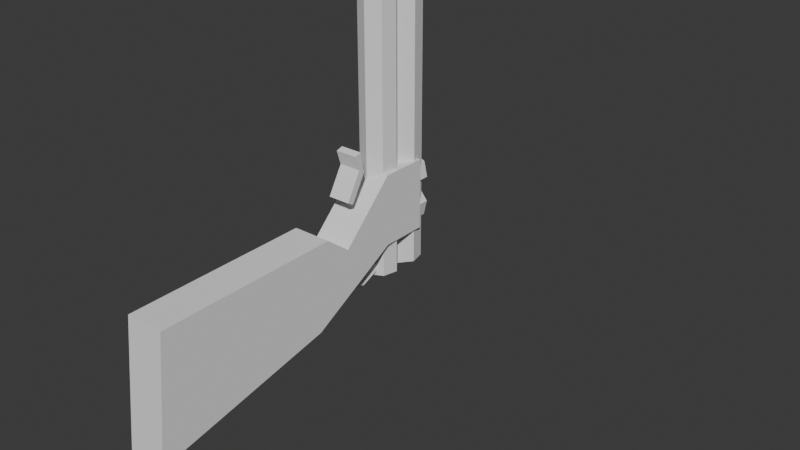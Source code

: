 # Source: double_shotty.blend  (saved by Blender 4.0.36; exported with 4.5.12 LTS)
import bpy
from mathutils import Matrix  # noqa: F401  (used for matrix-valued properties, if any)

bpy.ops.wm.read_factory_settings(use_empty=True)
scene = bpy.context.scene
scene.name = 'Scene'

# ---- collections
col_collection = bpy.data.collections.new('Collection'); scene.collection.children.link(col_collection)

# ---- world
world_world = bpy.data.worlds.new('World'); scene.world = world_world
world_world.use_nodes = True; world_world.node_tree.nodes.clear()
_N = world_world.node_tree.nodes; _L = world_world.node_tree.links
n0 = _N.new('ShaderNodeOutputWorld'); n0.name = 'World Output'; n0.location = (300, 300)
n1 = _N.new('ShaderNodeBackground'); n1.name = 'Background'; n1.location = (10, 300)
n1.inputs[0].default_value = (0.05088, 0.05088, 0.05088, 1.0)
_L.new(n1.outputs[0], n0.inputs[0])
n0.is_active_output = True
world_world.color = (0.05088, 0.05088, 0.05088)
world_world.use_sun_shadow = False
world_world.sun_shadow_jitter_overblur = 0.0

# ---- meshes
me_cylinder_001 = bpy.data.meshes.new('Cylinder.001')
me_cylinder_001.from_pydata([(-4.572e-08, 0.9696, -2.625), (-4.572e-08, 0.9696, 2.625), (0.3909, 0.7814, -2.625), (0.3909, 0.7814, 2.625), (0.4875, 0.3584, -2.625), (0.4875, 0.3584, 2.625), (0.2169, 0.01915, -2.625), (0.2169, 0.01915, 2.625), (-0.2169, 0.01915, -2.625), (-0.2169, 0.01915, 2.625), (-0.4875, 0.3584, -2.625), (-0.4875, 0.3584, 2.625), (-0.3909, 0.7814, -2.625), (-0.3909, 0.7814, 2.625), (8.01e-08, -0.9696, -2.625), (8.01e-08, -0.9696, 2.625), (-0.3909, -0.7814, -2.625), (-0.3909, -0.7814, 2.625), (-0.4875, -0.3584, -2.625), (-0.4875, -0.3584, 2.625), (-0.2169, -0.01915, -2.625), (-0.2169, -0.01914, 2.625), (0.2169, -0.01915, -2.625), (0.2169, -0.01914, 2.625), (0.4875, -0.3584, -2.625), (0.4875, -0.3584, 2.625), (0.3909, -0.7814, -2.625), (0.3909, -0.7814, 2.625)], [], [(0, 1, 3, 2), (2, 3, 5, 4), (4, 5, 7, 6), (8, 20, 21, 9), (8, 9, 11, 10), (10, 11, 13, 12), (12, 13, 1, 0), (14, 15, 17, 16), (16, 17, 19, 18), (18, 19, 21, 20), (3, 1, 13, 11, 9, 21, 19, 17, 15, 27, 25, 23, 7, 5), (22, 23, 25, 24), (24, 25, 27, 26), (26, 27, 15, 14), (0, 2, 4, 6, 22, 24, 26, 14, 16, 18, 20, 8, 10, 12), (6, 7, 23, 22)])
_uv = me_cylinder_001.uv_layers.new(name='UVMap')
_uv.uv.foreach_set('vector', [0.8522, 0.3202, 0.8522, 0.0, 0.878, 0.0, 0.878, 0.3202, 0.6512, 0.6647, 0.6512, 0.3445, 0.6757, 0.3445, 0.6757, 0.6647, 0.6757, 0.6647, 0.6757, 0.3445, 0.6988, 0.3445, 0.6988, 0.6647, 0.751, 0.6647, 0.7487, 0.6647, 0.7487, 0.3445, 0.751, 0.3445, 0.8343, 0.6647, 0.8343, 0.3445, 0.8601, 0.3445, 0.8601, 0.6647, 0.7927, 0.6647, 0.7927, 0.3445, 0.8191, 0.3445, 0.8191, 0.6647, 0.8191, 0.6647, 0.8191, 0.3445, 0.8343, 0.3445, 0.8343, 0.6647, 0.8006, 0.3202, 0.8006, 0.0, 0.8264, 0.0, 0.8264, 0.3202, 0.7011, 0.6647, 0.7011, 0.3445, 0.7256, 0.3445, 0.7256, 0.6647, 0.7256, 0.6647, 0.7256, 0.3445, 0.7487, 0.3445, 0.7487, 0.6647, 0.9453, 0.6466, 0.9215, 0.6581, 0.8977, 0.6466, 0.8918, 0.6208, 0.9083, 0.6001, 0.9083, 0.5978, 0.8918, 0.5771, 0.8977, 0.5513, 0.9215, 0.5398, 0.9453, 0.5513, 0.9512, 0.5771, 0.9347, 0.5978, 0.9347, 0.6001, 0.9512, 0.6208, 0.8264, 0.3202, 0.8264, 0.0, 0.8522, 0.0, 0.8522, 0.3202, 0.751, 0.6647, 0.751, 0.3445, 0.7774, 0.3445, 0.7774, 0.6647, 0.7774, 0.6647, 0.7774, 0.3445, 0.7927, 0.3445, 0.7927, 0.6647, 0.6123, 0.9301, 0.5884, 0.9186, 0.5826, 0.8928, 0.5991, 0.8721, 0.5991, 0.8698, 0.5826, 0.8491, 0.5884, 0.8233, 0.6123, 0.8118, 0.6361, 0.8233, 0.642, 0.8491, 0.6255, 0.8698, 0.6255, 0.8721, 0.642, 0.8928, 0.6361, 0.9186, 0.6988, 0.6647, 0.6988, 0.3445, 0.7011, 0.3445, 0.7011, 0.6647])
me_cylinder_001.update()
me_cube_001 = bpy.data.meshes.new('Cube.001')
me_cube_001.from_pydata([(-1.0, 4.652, 0.09071), (-1.0, 4.652, 2.091), (-1.0, 6.652, 0.09071), (-1.0, 6.652, 2.091), (1.0, 4.652, 0.09071), (1.0, 4.652, 2.091), (1.0, 6.652, 0.09071), (1.0, 6.652, 2.091), (-8.981e-08, 6.61, 2.058), (-8.981e-08, 7.202, 2.058), (-0.7189, 6.61, 1.87), (-0.7189, 7.202, 1.87), (-0.8965, 6.61, 1.446), (-0.8965, 7.202, 1.446), (-0.399, 6.61, 1.107), (-0.399, 7.202, 1.107), (0.399, 6.61, 1.107), (0.399, 7.202, 1.107), (0.8965, 6.61, 1.446), (0.8965, 7.202, 1.446), (0.7189, 6.61, 1.87), (0.7189, 7.202, 1.87), (-9.423e-09, 6.61, 0.1185), (-9.423e-09, 7.202, 0.1185), (0.7189, 6.61, 0.3068), (0.7189, 7.202, 0.3068), (0.8965, 6.61, 0.7298), (0.8965, 7.202, 0.7298), (0.399, 6.61, 1.069), (0.399, 7.202, 1.069), (-0.399, 6.61, 1.069), (-0.399, 7.202, 1.069), (-0.8965, 6.61, 0.7298), (-0.8965, 7.202, 0.7298), (-0.7189, 6.61, 0.3068), (-0.7189, 7.202, 0.3068), (-1.0, 0.6868, -1.343), (1.0, 0.6868, -1.343), (-1.0, 2.318, 0.5826), (1.0, 2.318, 0.5826), (-1.0, 1.238, 1.124), (1.0, 1.238, 1.124), (-1.0, -7.201, -2.402), (1.0, -7.201, -2.402), (-1.0, -6.646, 1.062), (1.0, -6.646, 1.062), (-9.423e-09, 5.564, 0.1198), (-0.4373, 5.302, 0.1198), (-0.2703, 4.879, 0.1198), (0.2703, 4.879, 0.1198), (0.4373, 5.302, 0.1198), (6.163e-08, 5.009, -0.7641), (-0.4373, 4.824, -0.6419), (-0.2703, 4.525, -0.4443), (0.2703, 4.525, -0.4443), (0.4373, 4.824, -0.6419), (9.107e-08, 3.67, -1.13), (-0.4373, 3.67, -0.9575), (-0.2703, 3.67, -0.678), (0.2703, 3.67, -0.678), (0.4373, 3.67, -0.9575), (6.163e-08, 2.331, -0.7641), (-0.4373, 2.516, -0.6419), (-0.2703, 2.815, -0.4443), (0.2703, 2.815, -0.4443), (0.4373, 2.516, -0.6419)], [], [(0, 1, 3, 2), (2, 3, 7, 6), (6, 7, 5, 4), (1, 38, 39, 5), (2, 6, 4, 0), (7, 3, 1, 5), (8, 9, 11, 10), (10, 11, 13, 12), (12, 13, 15, 14), (16, 28, 29, 17), (16, 17, 19, 18), (18, 19, 21, 20), (20, 21, 9, 8), (22, 23, 25, 24), (24, 25, 27, 26), (26, 27, 29, 28), (11, 9, 21, 19, 17, 29, 27, 25, 23, 35, 33, 31, 15, 13), (30, 31, 33, 32), (32, 33, 35, 34), (34, 35, 23, 22), (8, 10, 12, 14, 30, 32, 34, 22, 24, 26, 28, 16, 18, 20), (14, 15, 31, 30), (1, 0, 38), (38, 0, 36), (4, 37, 36, 0), (37, 4, 39), (4, 5, 39), (41, 39, 38, 40), (36, 40, 38), (39, 41, 37), (42, 43, 45, 44), (40, 44, 45, 41), (37, 43, 42, 36), (40, 36, 44), (44, 36, 42), (41, 45, 37), (43, 37, 45), (46, 51, 52, 47), (47, 52, 53, 48), (48, 53, 54, 49), (49, 54, 55, 50), (50, 55, 51, 46), (51, 56, 57, 52), (52, 57, 58, 53), (53, 58, 59, 54), (54, 59, 60, 55), (55, 60, 56, 51), (56, 61, 62, 57), (57, 62, 63, 58), (58, 63, 64, 59), (59, 64, 65, 60), (60, 65, 61, 56)])
_uv = me_cube_001.uv_layers.new(name='UVMap')
_uv.uv.foreach_set('vector', [0.1495, 0.1373, 0.02931, 0.1208, 0.04544, -5.587e-09, 0.1656, 0.01644, 0.5292, 0.974, 0.4072, 0.974, 0.4072, 0.8521, 0.5292, 0.8521, 0.2417, 0.01644, 0.3618, -9.023e-09, 0.3779, 0.1208, 0.2578, 0.1373, 0.6512, 0.122, 0.6512, 0.2655, 0.5292, 0.2655, 0.5292, 0.122, 0.4072, 0.0, 0.5292, 0.0, 0.5292, 0.1218, 0.4072, 0.1218, 0.5292, -2.908e-08, 0.6512, 2.908e-08, 0.6512, 0.122, 0.5292, 0.122, 0.9401, 0.8128, 0.9762, 0.8128, 0.9761, 0.8566, 0.94, 0.8566, 0.3659, 0.9981, 0.3659, 0.9619, 0.3927, 0.9617, 0.3927, 0.9978, 0.8601, 0.6164, 0.8601, 0.5803, 0.8905, 0.5815, 0.8905, 0.6176, 0.6467, 0.8479, 0.6443, 0.8479, 0.6443, 0.8118, 0.6467, 0.8118, 0.8601, 0.6548, 0.8601, 0.6187, 0.8905, 0.6176, 0.8905, 0.6537, 0.9729, 0.7373, 0.9729, 0.7012, 0.9997, 0.7015, 0.9997, 0.7376, 0.94, 0.7689, 0.9761, 0.7689, 0.9762, 0.8128, 0.9401, 0.8128, 0.3659, 0.9178, 0.402, 0.9178, 0.4027, 0.9617, 0.3666, 0.9617, 0.9729, 0.7012, 0.9729, 0.6651, 0.9974, 0.6647, 0.9974, 0.7008, 0.9512, 0.6148, 0.9512, 0.5786, 0.9816, 0.5784, 0.9816, 0.6145, 0.784, 0.8894, 0.8279, 0.878, 0.8717, 0.8894, 0.8825, 0.9152, 0.8522, 0.9359, 0.8522, 0.9383, 0.8825, 0.959, 0.8717, 0.9848, 0.8279, 0.9962, 0.784, 0.9848, 0.7732, 0.959, 0.8035, 0.9383, 0.8035, 0.9359, 0.7732, 0.9152, 0.8952, 0.877, 0.8952, 0.8408, 0.9255, 0.8411, 0.9255, 0.8773, 0.9512, 0.6509, 0.9512, 0.6148, 0.9757, 0.6152, 0.9757, 0.6513, 0.3666, 0.874, 0.4027, 0.874, 0.402, 0.9178, 0.3659, 0.9178, 0.9372, 0.878, 0.9811, 0.8891, 0.9919, 0.9142, 0.9615, 0.9343, 0.9615, 0.9366, 0.9919, 0.9567, 0.9811, 0.9817, 0.9372, 0.9929, 0.8934, 0.9817, 0.8825, 0.9567, 0.9129, 0.9366, 0.9129, 0.9343, 0.8825, 0.9142, 0.8934, 0.8891, 0.642, 0.8479, 0.642, 0.8118, 0.6443, 0.8118, 0.6443, 0.8479, 0.02931, 0.1208, 0.1495, 0.1373, 0.1011, 0.2742, 0.1011, 0.2742, 0.1495, 0.1373, 0.2036, 0.3887, 0.5292, 0.1218, 0.5292, 0.3681, 0.4072, 0.3681, 0.4072, 0.1218, 0.2036, 0.3887, 0.2578, 0.1373, 0.3061, 0.2742, 0.2578, 0.1373, 0.3779, 0.1208, 0.3061, 0.2742, 0.5292, 0.331, 0.5292, 0.2655, 0.6512, 0.2655, 0.6512, 0.331, 0.2036, 0.3887, 0.05988, 0.3351, 0.1011, 0.2742, 0.3061, 0.2742, 0.3474, 0.3351, 0.2036, 0.3887, 0.8952, 0.878, 0.7732, 0.878, 0.7732, 0.6647, 0.8952, 0.6647, 0.6512, 0.331, 0.6512, 0.8118, 0.5292, 0.8118, 0.5292, 0.331, 0.5292, 0.3681, 0.5292, 0.8521, 0.4072, 0.8521, 0.4072, 0.3681, 0.05988, 0.3351, 0.2036, 0.3887, 4.404e-09, 0.812, 4.404e-09, 0.812, 0.2036, 0.3887, 0.2036, 0.874, 0.3474, 0.3351, 0.4072, 0.812, 0.2036, 0.3887, 0.2036, 0.874, 0.2036, 0.3887, 0.4072, 0.812, 0.6092, 0.9301, 0.6092, 0.984, 0.5826, 0.9765, 0.5826, 0.9301, 0.9376, 0.3445, 0.9745, 0.3849, 0.957, 0.3993, 0.9297, 0.3694, 0.9842, 0.5398, 0.9842, 0.5784, 0.9512, 0.5784, 0.9512, 0.5398, 0.94, 0.6896, 0.9126, 0.7195, 0.8952, 0.7051, 0.932, 0.6647, 0.6359, 0.9301, 0.6359, 0.9765, 0.6092, 0.984, 0.6092, 0.9301, 0.5559, 0.8118, 0.5559, 0.8946, 0.5292, 0.894, 0.5292, 0.8227, 0.9745, 0.3849, 0.9745, 0.4578, 0.957, 0.4534, 0.957, 0.3993, 0.9729, 0.6647, 0.9729, 0.717, 0.94, 0.717, 0.94, 0.6647, 0.9126, 0.7195, 0.9126, 0.7735, 0.8952, 0.778, 0.8952, 0.7051, 0.5826, 0.8227, 0.5826, 0.894, 0.5559, 0.8946, 0.5559, 0.8118, 0.5559, 0.8946, 0.5559, 0.9749, 0.5292, 0.9632, 0.5292, 0.894, 0.9745, 0.4578, 0.9376, 0.5207, 0.9297, 0.4999, 0.957, 0.4534, 0.9729, 0.717, 0.9729, 0.7689, 0.94, 0.7689, 0.94, 0.717, 0.9126, 0.7735, 0.94, 0.8201, 0.932, 0.8408, 0.8952, 0.778, 0.5826, 0.894, 0.5826, 0.9632, 0.5559, 0.9749, 0.5559, 0.8946])
me_cube_001.update()
me_cube_002 = bpy.data.meshes.new('Cube.002')
me_cube_002.from_pydata([(-1.0, -1.0, -1.0), (-1.0, -1.0, 1.0), (-1.0, 1.0, -1.0), (-1.0, 1.0, 1.0), (1.0, -1.0, -1.0), (1.0, -1.0, 1.0), (1.0, 1.0, -1.0), (1.0, 1.0, 1.0), (-1.0, -1.663, -4.134), (-1.0, -2.002, -2.735), (1.0, -1.663, -4.134), (1.0, -2.002, -2.735)], [], [(0, 1, 3, 2), (2, 3, 7, 6), (6, 7, 5, 4), (4, 5, 1, 0), (2, 6, 4, 0), (7, 3, 1, 5), (9, 0, 8), (5, 1, 9, 11), (10, 11, 9, 8), (0, 9, 1), (4, 11, 5), (11, 10, 4), (8, 0, 4, 10)])
_uv = me_cube_002.uv_layers.new(name='UVMap')
_uv.uv.foreach_set('vector', [0.6828, 0.1494, 0.6512, 0.03162, 0.769, 8.79e-09, 0.8006, 0.1178, 0.9993, 0.3163, 0.878, 0.3163, 0.878, 0.1943, 0.9993, 0.1943, 0.0, 0.996, 0.0, 0.874, 0.122, 0.874, 0.122, 0.996, 0.6512, 0.7867, 0.6512, 0.6647, 0.7732, 0.6647, 0.7732, 0.7867, 0.244, 0.996, 0.122, 0.996, 0.122, 0.874, 0.244, 0.874, 0.3659, 0.996, 0.244, 0.996, 0.244, 0.874, 0.3659, 0.874, 0.6512, 0.2675, 0.6828, 0.1494, 0.6933, 0.3445, 0.6512, 0.6647, 0.7732, 0.6647, 0.7732, 0.893, 0.6512, 0.893, 0.6512, 0.9781, 0.6512, 0.893, 0.7732, 0.893, 0.7732, 0.9781, 0.6828, 0.1494, 0.6512, 0.2675, 0.6512, 0.03162, 0.8918, 0.4623, 0.8601, 0.5803, 0.8601, 0.3445, 0.9297, 0.4607, 0.8918, 0.5398, 0.8918, 0.3445, 0.878, 0.1943, 0.878, -7.27e-09, 1.0, -7.27e-09, 1.0, 0.1943])
me_cube_002.update()
arm_armature = bpy.data.armatures.new('Armature')  # bones are not reproduced
arm_armature_001 = bpy.data.armatures.new('Armature.001')  # bones are not reproduced

# ---- objects
ob_cylinder_001 = bpy.data.objects.new('Cylinder.001', me_cylinder_001)
ob_cube = bpy.data.objects.new('Cube', me_cube_001)
ob_cube_001 = bpy.data.objects.new('Cube.001', me_cube_002)
ob_armature = bpy.data.objects.new('Armature', arm_armature)
ob_armature_001 = bpy.data.objects.new('Armature.001', arm_armature_001)

# ---- transforms, parenting, visibility, modifiers, constraints
ob_cylinder_001.parent = ob_armature
ob_cylinder_001.matrix_parent_inverse = Matrix(((-1.0, -4.235e-22, -8.742e-08, 5.559e-08), (-3.821e-15, 1.0, 4.371e-08, -0.02205), (8.742e-08, 4.371e-08, -1.0, 0.6359), (0.0, -0.0, 0.0, 1.0)))
ob_cylinder_001.location = (-4.667e-09, 3.19, 1.584)
ob_cylinder_001.rotation_euler = (-1.571, -3.142, -0.0)
ob_cylinder_001.scale = (1.0, 1.0, 1.603)
ob_cube.location = (5.124e-09, -5.774, 0.4959)
ob_cube.scale = (0.5437, 0.66, 1.0)
ob_cube_001.parent = ob_armature_001
ob_cube_001.matrix_parent_inverse = Matrix(((1.0, -0.0, 0.0, -0.0), (-0.0, 0.0, 1.0, -3.238), (-0.0, -1.0, 0.0, -2.881), (0.0, 0.0, -0.0, 1.0)))
ob_cube_001.location = (0.0, -3.155, 2.469)
ob_cube_001.rotation_euler = (-0.53, -0.0, 0.0)
ob_cube_001.scale = (0.3124, 0.4321, 0.1025)
ob_armature.location = (0.0, -0.978, 0.6359)
ob_armature.rotation_euler = (-1.571, -3.142, 0.0)
ob_armature.show_in_front = True
ob_armature_001.location = (0.0, -2.881, 2.238)

# ---- collection membership
col_collection.objects.link(ob_cylinder_001)
col_collection.objects.link(ob_cube)
col_collection.objects.link(ob_cube_001)
col_collection.objects.link(ob_armature)
col_collection.objects.link(ob_armature_001)

# ---- scene / render settings (as saved in the file)
scene.frame_start = 1; scene.frame_end = 250; scene.frame_set(1)
scene.render.engine = 'BLENDER_EEVEE_NEXT'
scene.cycles.sampling_pattern = 'TABULATED_SOBOL'
bpy.context.view_layer.update()

# ---- added for rendering (the .blend has no active camera and no usable light): camera, sun
cam_auto = bpy.data.cameras.new('AutoCamera')
cam_auto.lens = 50.0
cam_auto.sensor_width = 36.0
cam_auto.clip_end = 1000.0
ob_auto_camera = bpy.data.objects.new('AutoCamera', cam_auto)
scene.collection.objects.link(ob_auto_camera)
ob_auto_camera.location = (17.2218, -22.2308, 14.322)
ob_auto_camera.rotation_euler = (1.09748, -7.21219e-08, 0.694738)
scene.camera = ob_auto_camera
light_auto_sun = bpy.data.lights.new('AutoSun', 'SUN')
light_auto_sun.energy = 3.0
light_auto_sun.angle = 0.0523599
ob_auto_sun = bpy.data.objects.new('AutoSun', light_auto_sun)
scene.collection.objects.link(ob_auto_sun)
ob_auto_sun.rotation_euler = (0.872665, 0.174533, 0.523599)
bpy.context.view_layer.update()
